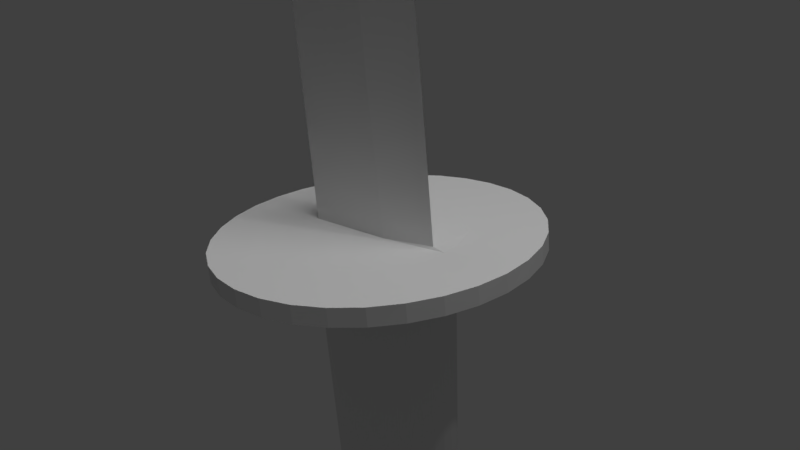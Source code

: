 # Source: Katana.blend  (saved by Blender 2.78.0; exported with 4.5.12 LTS)
import bpy
from mathutils import Matrix  # noqa: F401  (used for matrix-valued properties, if any)

bpy.ops.wm.read_factory_settings(use_empty=True)
scene = bpy.context.scene
scene.name = 'Scene'

# ---- collections
col_collection_1 = bpy.data.collections.new('Collection 1'); scene.collection.children.link(col_collection_1)

# ---- materials (node trees are filled in below, after node groups)
mat_katanadiffuse = bpy.data.materials.new('KatanaDiffuse++')
mat_katanadiffuse.alpha_threshold = 0.0
mat_katanadiffuse.use_transparent_shadow = False
mat_katanadiffuse.roughness = 0.5

# ---- material node trees

# ---- world
world_world = bpy.data.worlds.new('World'); scene.world = world_world
world_world.color = (0.05088, 0.05088, 0.05088)
world_world.use_sun_shadow = False
world_world.sun_shadow_jitter_overblur = 0.0
world_world.cycles.sampling_method = 'MANUAL'

# ---- cameras
cam_camera = bpy.data.cameras.new('Camera')
cam_camera.clip_end = 100.0
cam_camera.lens = 35.0
cam_camera.sensor_width = 32.0
cam_camera.sensor_height = 18.0
cam_camera.ortho_scale = 7.314
cam_camera.dof.focus_distance = 0.0
cam_camera.dof.aperture_fstop = 128.0

# ---- lights
light_hemi = bpy.data.lights.new('Hemi', 'SUN')
light_hemi.transmission_factor = 0.0
light_hemi.angle = 0.1993
light_hemi.energy = 1.0
light_hemi.shadow_buffer_clip_start = 0.5
light_hemi.shadow_soft_size = 0.1
light_hemi.shadow_cascade_max_distance = 1000.0
light_lamp = bpy.data.lights.new('Lamp', 'POINT')
light_lamp.transmission_factor = 0.0
light_lamp.cutoff_distance = 30.0
light_lamp.energy = 100.0
light_lamp.shadow_buffer_clip_start = 1.001
light_lamp.shadow_soft_size = 0.1
light_lamp.shadow_maximum_resolution = 0.006
light_lamp.use_absolute_resolution = True

# ---- meshes
me_cylinder_001 = bpy.data.meshes.new('Cylinder.001')
me_cylinder_001.from_pydata([(0.9656, 0.481, -14.12), (0.9655, 0.481, -12.12), (1.161, 0.4716, -14.12), (1.161, 0.4716, -12.12), (1.348, 0.444, -14.12), (1.348, 0.444, -12.12), (1.521, 0.3991, -14.12), (1.521, 0.3991, -12.12), (1.673, 0.3387, -14.12), (1.673, 0.3387, -12.12), (1.797, 0.2651, -14.12), (1.797, 0.2651, -12.12), (1.889, 0.1811, -14.12), (1.889, 0.1811, -12.12), (1.946, 0.09004, -14.12), (1.946, 0.09004, -12.12), (1.966, -0.004709, -14.12), (1.966, -0.004709, -12.12), (1.946, -0.09946, -14.12), (1.946, -0.09946, -12.12), (1.889, -0.1906, -14.12), (1.889, -0.1906, -12.12), (1.797, -0.2745, -14.12), (1.797, -0.2745, -12.12), (1.673, -0.3481, -14.12), (1.673, -0.3481, -12.12), (1.521, -0.4085, -14.12), (1.521, -0.4085, -12.12), (1.348, -0.4534, -14.12), (1.348, -0.4534, -12.12), (1.161, -0.481, -14.12), (1.161, -0.481, -12.12), (0.9655, -0.4904, -14.12), (0.9655, -0.4904, -12.12), (0.7705, -0.481, -14.12), (0.7705, -0.481, -12.12), (0.5829, -0.4534, -14.12), (0.5829, -0.4534, -12.12), (0.41, -0.4085, -14.12), (0.41, -0.4085, -12.12), (0.2584, -0.3481, -14.12), (0.2584, -0.3481, -12.12), (0.1341, -0.2745, -14.12), (0.1341, -0.2745, -12.12), (0.04167, -0.1906, -14.12), (0.04167, -0.1906, -12.12), (-0.01524, -0.09946, -14.12), (-0.01524, -0.09946, -12.12), (-0.03445, -0.004708, -14.12), (-0.03445, -0.004708, -12.12), (-0.01524, 0.09004, -14.12), (-0.01524, 0.09004, -12.12), (0.04167, 0.1812, -14.12), (0.04167, 0.1812, -12.12), (0.1341, 0.2651, -14.12), (0.1341, 0.2651, -12.12), (0.2584, 0.3387, -14.12), (0.2584, 0.3387, -12.12), (0.41, 0.3991, -14.12), (0.41, 0.3991, -12.12), (0.5829, 0.444, -14.12), (0.5829, 0.444, -12.12), (0.7705, 0.4716, -14.12), (0.7705, 0.4716, -12.12), (0.8557, 0.481, -7.526), (1.051, 0.4716, -7.526), (1.238, 0.444, -7.526), (1.411, 0.3991, -7.526), (1.563, 0.3387, -7.526), (1.687, 0.2651, -7.526), (1.78, 0.1811, -7.526), (1.836, 0.09004, -7.526), (1.856, -0.004709, -7.526), (1.836, -0.09946, -7.526), (1.78, -0.1906, -7.526), (1.687, -0.2745, -7.526), (1.563, -0.3481, -7.526), (1.411, -0.4085, -7.526), (1.238, -0.4534, -7.526), (1.051, -0.481, -7.526), (0.8557, -0.4904, -7.526), (0.6606, -0.481, -7.526), (0.473, -0.4534, -7.526), (0.3001, -0.4085, -7.526), (0.1486, -0.3481, -7.526), (0.02421, -0.2745, -7.526), (-0.0682, -0.1906, -7.526), (-0.1251, -0.09946, -7.526), (-0.1443, -0.004708, -7.526), (-0.1251, 0.09004, -7.526), (-0.0682, 0.1812, -7.526), (0.02421, 0.2651, -7.526), (0.1486, 0.3387, -7.526), (0.3001, 0.3991, -7.526), (0.473, 0.444, -7.526), (0.6606, 0.4716, -7.526), (0.5601, 0.5061, -3.561), (0.7626, 0.4963, -3.528), (0.9573, 0.4672, -3.497), (1.137, 0.42, -3.468), (1.294, 0.3565, -3.442), (1.423, 0.2791, -3.421), (1.519, 0.1908, -3.406), (1.578, 0.09494, -3.396), (1.598, -0.004709, -3.393), (1.578, -0.1044, -3.396), (1.519, -0.2002, -3.406), (1.423, -0.2885, -3.421), (1.294, -0.3659, -3.442), (1.137, -0.4294, -3.468), (0.9573, -0.4766, -3.497), (0.7626, -0.5057, -3.528), (0.5601, -0.5155, -3.561), (0.3575, -0.5057, -3.594), (0.1628, -0.4766, -3.626), (-0.01672, -0.4294, -3.655), (-0.174, -0.3659, -3.68), (-0.3032, -0.2885, -3.701), (-0.3991, -0.2002, -3.717), (-0.4582, -0.1044, -3.726), (-0.4781, -0.004708, -3.73), (-0.4582, 0.09494, -3.726), (-0.3991, 0.1908, -3.717), (-0.3032, 0.2791, -3.701), (-0.174, 0.3565, -3.68), (-0.01672, 0.42, -3.655), (0.1628, 0.4672, -3.626), (0.3575, 0.4963, -3.594), (0.2459, 0.562, 0.1205), (0.4718, 0.5512, 0.1489), (0.689, 0.5189, 0.1762), (0.8891, 0.4665, 0.2013), (1.065, 0.396, 0.2234), (1.209, 0.3102, 0.2415), (1.316, 0.2122, 0.255), (1.381, 0.1059, 0.2632), (1.404, -0.004709, 0.266), (1.381, -0.1153, 0.2632), (1.316, -0.2216, 0.255), (1.209, -0.3196, 0.2415), (1.065, -0.4055, 0.2234), (0.8891, -0.4759, 0.2013), (0.689, -0.5283, 0.1762), (0.4718, -0.5606, 0.1489), (0.2459, -0.5715, 0.1205), (0.02001, -0.5606, 0.09206), (-0.1972, -0.5283, 0.06475), (-0.3974, -0.4759, 0.03958), (-0.5728, -0.4055, 0.01752), (-0.7168, -0.3196, -0.0005802), (-0.8238, -0.2216, -0.01403), (-0.8897, -0.1153, -0.02232), (-0.9119, -0.004708, -0.02511), (-0.8897, 0.1059, -0.02232), (-0.8238, 0.2122, -0.01403), (-0.7168, 0.3102, -0.0005802), (-0.5728, 0.396, 0.01752), (-0.3974, 0.4665, 0.03958), (-0.1972, 0.5189, 0.06475), (0.02001, 0.5512, 0.09206), (0.9655, -0.004703, -14.12), (0.2585, -0.004707, -14.12), (1.521, -0.004706, -14.12), (0.134, -0.004708, -14.12), (0.5827, -0.004705, -14.12), (1.946, -0.004709, -14.12), (1.797, -0.004708, -14.12), (0.04423, 0.1835, -14.12), (-0.01522, -0.004708, -14.12), (0.04288, -0.004708, -14.12), (1.348, -0.004705, -14.12), (0.7704, -0.004704, -14.12), (0.4099, -0.004706, -14.12), (1.161, -0.004704, -14.12), (1.889, -0.004708, -14.12), (1.673, -0.004707, -14.12), (-0.7752, -0.195, 0.2921), (-0.7803, 0.2102, 0.291), (0.4407, -0.1506, 0.4422), (0.4391, 0.1651, 0.4415), (-0.7778, 0.0057, 0.2915), (1.138, -0.000751, 0.5404), (0.2459, 0.562, 0.1205), (0.4718, 0.5512, 0.1489), (0.689, 0.5189, 0.1762), (0.8891, 0.4665, 0.2013), (1.065, 0.396, 0.2234), (1.209, 0.3102, 0.2415), (1.316, 0.2122, 0.255), (1.381, 0.1059, 0.2632), (1.404, -0.004709, 0.266), (1.381, -0.1153, 0.2632), (1.316, -0.2216, 0.255), (1.209, -0.3196, 0.2415), (1.065, -0.4055, 0.2234), (0.8891, -0.4759, 0.2013), (0.689, -0.5283, 0.1762), (0.4718, -0.5606, 0.1489), (0.2459, -0.5715, 0.1205), (0.02001, -0.5606, 0.09206), (-0.1972, -0.5283, 0.06475), (-0.3974, -0.4759, 0.03958), (-0.5728, -0.4055, 0.01752), (-0.7168, -0.3196, -0.0005802), (-0.8238, -0.2216, -0.01403), (-0.8897, -0.1153, -0.02232), (-0.9119, -0.004708, -0.02511), (-0.8897, 0.1059, -0.02232), (-0.8238, 0.2122, -0.01403), (-0.7168, 0.3102, -0.0005802), (-0.5728, 0.396, 0.01752), (-0.3974, 0.4665, 0.03958), (-0.1972, 0.5189, 0.06475), (0.02001, 0.5512, 0.09206), (1.257, 0.4469, 0.2946), (1.006, 0.8255, 0.2655), (0.1865, -1.167, 0.1707), (-0.7774, -0.648, 0.05919), (-0.6332, 0.8255, 0.07587), (-0.03966, 1.145, 0.1445), (0.1865, 2.11, 0.1707), (0.5954, 2.07, 0.218), (0.9885, 1.95, 0.2635), (1.351, 1.755, 0.3054), (1.668, 1.492, 0.3422), (1.929, 1.172, 0.3723), (2.123, 0.8077, 0.3947), (2.242, 0.4119, 0.4085), (2.282, 0.0003121, 0.4132), (2.242, -0.4113, 0.4085), (2.123, -0.8071, 0.3947), (1.929, -1.172, 0.3723), (1.668, -1.492, 0.3422), (1.351, -1.754, 0.3054), (0.9885, -1.949, 0.2635), (0.5954, -2.069, 0.218), (0.1865, -2.11, 0.1707), (-0.2224, -2.069, 0.1234), (-0.6156, -1.949, 0.07791), (-0.9779, -1.754, 0.03599), (-1.296, -1.492, -0.0007553), (-1.556, -1.172, -0.03091), (-1.75, -0.8071, -0.05332), (-1.869, -0.4113, -0.06712), (-1.909, 0.000314, -0.07178), (-1.869, 0.4119, -0.06712), (-1.75, 0.8077, -0.05332), (-1.556, 1.172, -0.03091), (-1.296, 1.492, -0.0007553), (-0.9779, 1.755, 0.03599), (-0.6156, 1.95, 0.07792), (-0.2224, 2.07, 0.1234), (0.1598, 2.11, 0.4017), (0.5686, 2.07, 0.449), (0.9618, 1.95, 0.4944), (1.324, 1.755, 0.5364), (1.642, 1.492, 0.5731), (1.902, 1.172, 0.6033), (2.096, 0.8077, 0.6257), (2.215, 0.4119, 0.6395), (2.256, 0.0003121, 0.6441), (2.215, -0.4113, 0.6395), (2.096, -0.8071, 0.6257), (1.902, -1.172, 0.6033), (1.642, -1.492, 0.5731), (1.324, -1.754, 0.5364), (0.9618, -1.949, 0.4944), (0.5686, -2.069, 0.449), (0.1598, -2.11, 0.4017), (-0.2491, -2.069, 0.3543), (-0.6423, -1.949, 0.3089), (-1.005, -1.754, 0.2669), (-1.322, -1.492, 0.2302), (-1.583, -1.172, 0.2), (-1.777, -0.8071, 0.1776), (-1.896, -0.4113, 0.1638), (-1.936, 0.000314, 0.1592), (-1.896, 0.4119, 0.1638), (-1.777, 0.8077, 0.1776), (-1.583, 1.172, 0.2), (-1.322, 1.492, 0.2302), (-1.005, 1.755, 0.2669), (-0.6423, 1.95, 0.3089), (-0.2491, 2.07, 0.3543), (-0.2571, -1.078, 0.1194), (-0.7774, 0.6486, 0.05919), (-0.2571, 1.078, 0.1194), (0.4126, 1.145, 0.1969), (1.15, -0.648, 0.2822), (0.6301, -1.078, 0.222), (0.4126, -1.144, 0.1969), (0.7964, 0.9706, 0.468), (1.223, 0.4469, 0.5174), (1.289, -0.2273, 0.525), (-0.2913, -1.078, 0.3421), (-1.007, 0.0003133, 0.2593), (0.5959, 1.078, 0.4448), (0.972, 0.8255, 0.4883), (1.116, 0.6486, 0.505), (1.116, -0.648, 0.505), (0.7964, -0.97, 0.468), (0.5959, -1.078, 0.4448), (0.1523, -1.167, 0.3935), (-0.8115, -0.648, 0.2819), (-0.9846, 0.228, 0.2619), (-0.07382, 1.145, 0.3673), (1.289, 0.228, 0.525), (-0.6674, -0.8248, 0.2986), (-0.8115, 0.6486, 0.2819), (1.312, 0.0003122, 0.5276), (0.3785, -1.144, 0.4196), (-0.9186, -0.4463, 0.2696), (-0.9186, 0.4469, 0.2696), (-0.6674, 0.8255, 0.2986), (-0.6332, -0.8248, 0.07587), (-0.4575, -0.97, 0.0962), (1.15, 0.6486, 0.2822), (-0.8845, -0.4463, 0.0468), (-0.9505, -0.2273, 0.03917), (-0.9727, 0.0003133, 0.03659), (0.1865, 1.167, 0.1707), (-0.03967, -1.144, 0.1445), (-0.4575, 0.9706, 0.0962), (0.8305, -0.97, 0.2452), (-0.8845, 0.4469, 0.0468), (-0.9505, 0.228, 0.03917), (-0.07382, -1.144, 0.3673), (-0.4917, -0.97, 0.319), (-0.2913, 1.078, 0.3421), (-0.4917, 0.9706, 0.319), (0.3785, 1.145, 0.4196), (1.223, -0.4463, 0.5174), (0.972, -0.8248, 0.4883), (-0.9846, -0.2273, 0.2619), (0.1523, 1.167, 0.3935), (1.323, 0.228, 0.3023), (1.323, -0.2273, 0.3023), (0.8305, 0.9706, 0.2452), (0.6301, 1.078, 0.222), (1.257, -0.4463, 0.2946), (1.006, -0.8248, 0.2655), (1.346, 0.0003122, 0.3048), (-0.7803, 0.2102, 0.291), (-0.7752, -0.195, 0.2921), (-0.7803, 0.2102, 0.291), (0.4407, -0.1506, 0.4422), (0.4391, 0.1651, 0.4415), (-0.7778, 0.0057, 0.2915), (1.138, -0.000751, 0.5404), (-0.7752, -0.195, 0.2921), (-0.9656, -0.2006, 2.042), (-0.7803, 0.2102, 0.291), (-0.9657, 0.2077, 2.042), (0.4407, -0.1506, 0.4422), (0.1975, -0.1523, 2.18), (0.4391, 0.1651, 0.4415), (0.1972, 0.1645, 2.18), (-1.635, -0.2015, 7.95), (-1.634, 0.2072, 7.95), (-0.5053, 0.1635, 8.092), (-0.5057, -0.1534, 8.092), (-2.261, -0.2014, 12.53), (-2.262, 0.2089, 12.53), (-1.144, 0.1651, 12.67), (-1.144, -0.1524, 12.67), (-3.028, -0.186, 17.47), (-3.026, 0.2045, 17.47), (-1.975, 0.162, 17.61), (-1.976, -0.1412, 17.61), (-3.676, -0.1936, 21.15), (-3.675, 0.216, 21.15), (-2.672, 0.1706, 21.31), (-2.672, -0.1467, 21.31), (-5.451, -0.1867, 30.25), (-5.452, 0.2229, 30.25), (-4.581, 0.1764, 30.39), (-4.58, -0.1409, 30.39), (-7.085, -0.1875, 36.76), (-7.084, 0.2221, 36.76), (-6.186, 0.1768, 36.89), (-6.185, -0.1405, 36.89), (-7.873, -0.1879, 39.71), (-7.876, 0.2217, 39.71), (-7.016, 0.1747, 39.84), (-7.015, -0.1425, 39.84), (-3.598, -0.1344, 26.0), (-4.58, -0.1772, 25.84), (-4.58, 0.2325, 25.84), (-3.599, 0.1829, 26.0), (-8.482, 0.005716, 42.3), (-7.454, 0.008323, 41.58), (-0.7778, 0.0057, 0.2915), (-0.9656, -0.0004337, 2.042), (1.138, -0.000751, 0.5404), (0.9291, 0.000644, 2.275), (-1.634, -0.001504, 7.95), (0.1734, -0.002313, 8.188), (-2.262, -0.0001306, 12.53), (-0.5248, 0.001141, 12.76), (-3.027, 0.008187, 17.47), (-1.408, 0.008581, 17.7), (-3.676, 0.01107, 21.15), (-2.073, 0.01166, 21.42), (-5.451, 0.02141, 30.25), (-3.983, 0.02378, 30.5), (-7.084, 0.0202, 36.76), (-5.595, 0.02639, 36.99), (-7.875, 0.01965, 39.71), (-6.41, 0.01936, 39.94), (-4.58, 0.03581, 25.84), (-2.972, 0.03501, 26.11), (-6.707, 0.01386, 40.86)], [(347, 343), (346, 344), (348, 346), (343, 345), (344, 347), (345, 348)], [(0, 1, 3, 2), (2, 3, 5, 4), (4, 5, 7, 6), (6, 7, 9, 8), (8, 9, 11, 10), (10, 11, 13, 12), (12, 13, 15, 14), (14, 15, 17, 16), (16, 17, 19, 18), (18, 19, 21, 20), (20, 21, 23, 22), (22, 23, 25, 24), (24, 25, 27, 26), (26, 27, 29, 28), (28, 29, 31, 30), (30, 31, 33, 32), (32, 33, 35, 34), (34, 35, 37, 36), (36, 37, 39, 38), (38, 39, 41, 40), (40, 41, 43, 42), (42, 43, 45, 44), (44, 45, 47, 46), (46, 47, 49, 48), (48, 49, 51, 50), (50, 51, 53, 52), (52, 53, 55, 54, 167), (54, 55, 57, 56), (56, 57, 59, 58), (58, 59, 61, 60), (7, 5, 66, 67), (60, 61, 63, 62), (62, 63, 1, 0), (0, 160, 171, 62), (84, 83, 115, 116), (25, 23, 75, 76), (43, 41, 84, 85), (61, 59, 93, 94), (17, 15, 71, 72), (35, 33, 80, 81), (53, 51, 89, 90), (9, 7, 67, 68), (27, 25, 76, 77), (45, 43, 85, 86), (63, 61, 94, 95), (19, 17, 72, 73), (37, 35, 81, 82), (55, 53, 90, 91), (11, 9, 68, 69), (29, 27, 77, 78), (47, 45, 86, 87), (3, 1, 64, 65), (1, 63, 95, 64), (21, 19, 73, 74), (39, 37, 82, 83), (57, 55, 91, 92), (13, 11, 69, 70), (31, 29, 78, 79), (49, 47, 87, 88), (5, 3, 65, 66), (23, 21, 74, 75), (41, 39, 83, 84), (59, 57, 92, 93), (15, 13, 70, 71), (33, 31, 79, 80), (51, 49, 88, 89), (119, 118, 150, 151), (71, 70, 102, 103), (85, 84, 116, 117), (72, 71, 103, 104), (86, 85, 117, 118), (73, 72, 104, 105), (87, 86, 118, 119), (74, 73, 105, 106), (88, 87, 119, 120), (75, 74, 106, 107), (89, 88, 120, 121), (76, 75, 107, 108), (90, 89, 121, 122), (77, 76, 108, 109), (91, 90, 122, 123), (78, 77, 109, 110), (65, 64, 96, 97), (92, 91, 123, 124), (79, 78, 110, 111), (66, 65, 97, 98), (93, 92, 124, 125), (80, 79, 111, 112), (67, 66, 98, 99), (94, 93, 125, 126), (81, 80, 112, 113), (68, 67, 99, 100), (95, 94, 126, 127), (82, 81, 113, 114), (69, 68, 100, 101), (64, 95, 127, 96), (83, 82, 114, 115), (70, 69, 101, 102), (106, 105, 137, 138), (120, 119, 151, 152), (107, 106, 138, 139), (121, 120, 152, 153), (108, 107, 139, 140), (122, 121, 153, 154), (109, 108, 140, 141), (123, 122, 154, 155), (110, 109, 141, 142), (97, 96, 128, 129), (124, 123, 155, 156), (111, 110, 142, 143), (98, 97, 129, 130), (125, 124, 156, 157), (112, 111, 143, 144), (99, 98, 130, 131), (126, 125, 157, 158), (113, 112, 144, 145), (100, 99, 131, 132), (127, 126, 158, 159), (114, 113, 145, 146), (101, 100, 132, 133), (96, 127, 159, 128), (115, 114, 146, 147), (102, 101, 133, 134), (116, 115, 147, 148), (103, 102, 134, 135), (117, 116, 148, 149), (104, 103, 135, 136), (118, 117, 149, 150), (105, 104, 136, 137), (48, 168, 46), (32, 160, 173, 30), (16, 165, 14), (40, 161, 172, 38), (26, 162, 175, 24), (56, 161, 163, 54), (6, 162, 170, 4), (46, 168, 169, 44), (42, 163, 161, 40), (50, 168, 48), (44, 169, 163, 42), (167, 169, 168, 50, 52), (38, 172, 164, 36), (54, 163, 169, 167), (60, 164, 172, 58), (58, 172, 161, 56), (34, 171, 160, 32), (36, 164, 171, 34), (2, 173, 160, 0), (62, 171, 164, 60), (4, 170, 173, 2), (30, 173, 170, 28), (24, 175, 166, 22), (28, 170, 162, 26), (22, 166, 174, 20), (8, 175, 162, 6), (20, 174, 165, 18), (10, 166, 175, 8), (14, 165, 174, 12), (12, 174, 166, 10), (18, 165, 16), (180, 176, 178, 181), (177, 180, 181, 179), (208, 207, 325, 324), (195, 194, 340, 323), (209, 208, 324, 285), (196, 195, 323, 289), (183, 182, 320, 287), (210, 209, 285, 218), (197, 196, 289, 290), (184, 183, 287, 338), (211, 210, 218, 322), (198, 197, 290, 216), (185, 184, 338, 337), (212, 211, 322, 286), (199, 198, 216, 321), (186, 185, 337, 215), (213, 212, 286, 219), (200, 199, 321, 284), (187, 186, 215, 316), (182, 213, 219, 320), (201, 200, 284, 315), (188, 187, 316, 214), (202, 201, 315, 314), (189, 188, 214, 335), (203, 202, 314, 217), (190, 189, 335, 341), (204, 203, 217, 317), (191, 190, 341, 336), (205, 204, 317, 318), (192, 191, 336, 339), (206, 205, 318, 319), (193, 192, 339, 288), (207, 206, 319, 325), (194, 193, 288, 340), (320, 219, 251, 220), (242, 241, 273, 274), (315, 284, 238, 239), (214, 316, 225, 226), (314, 315, 239, 240), (335, 214, 226, 227), (217, 314, 240, 241), (341, 335, 227, 228), (317, 217, 241, 242), (336, 341, 228, 229), (318, 317, 242, 243), (339, 336, 229, 230), (319, 318, 243, 244), (288, 339, 230, 231), (325, 319, 244, 245), (340, 288, 231, 232), (324, 325, 245, 246), (323, 340, 232, 233), (285, 324, 246, 247), (289, 323, 233, 234), (287, 320, 220, 221), (218, 285, 247, 248), (290, 289, 234, 235), (338, 287, 221, 222), (322, 218, 248, 249), (216, 290, 235, 236), (337, 338, 222, 223), (286, 322, 249, 250), (321, 216, 236, 237), (215, 337, 223, 224), (219, 286, 250, 251), (284, 321, 237, 238), (316, 215, 224, 225), (279, 308, 313, 280), (229, 228, 260, 261), (243, 242, 274, 275), (230, 229, 261, 262), (244, 243, 275, 276), (231, 230, 262, 263), (245, 244, 276, 277), (232, 231, 263, 264), (246, 245, 277, 278), (233, 232, 264, 265), (247, 246, 278, 279), (234, 233, 265, 266), (221, 220, 252, 253), (248, 247, 279, 280), (235, 234, 266, 267), (222, 221, 253, 254), (249, 248, 280, 281), (236, 235, 267, 268), (223, 222, 254, 255), (250, 249, 281, 282), (237, 236, 268, 269), (224, 223, 255, 256), (251, 250, 282, 283), (238, 237, 269, 270), (225, 224, 256, 257), (220, 251, 283, 252), (239, 238, 270, 271), (226, 225, 257, 258), (240, 239, 271, 272), (227, 226, 258, 259), (241, 240, 272, 273), (228, 227, 259, 260), (274, 311, 333, 275), (273, 303, 311, 274), (272, 307, 303, 273), (265, 300, 301, 266), (267, 310, 302, 268), (252, 334, 330, 253), (330, 296, 254, 253), (296, 291, 255, 254), (291, 297, 256, 255), (297, 298, 257, 256), (298, 292, 258, 257), (292, 306, 259, 258), (306, 309, 260, 259), (309, 293, 261, 260), (293, 331, 262, 261), (331, 299, 263, 262), (299, 332, 264, 263), (332, 300, 265, 264), (334, 252, 283, 305), (305, 283, 282, 328), (328, 282, 281, 329), (329, 281, 280, 313), (275, 333, 295, 276), (295, 304, 277, 276), (304, 312, 278, 277), (312, 308, 279, 278), (268, 302, 326, 269), (326, 294, 270, 269), (294, 327, 271, 270), (327, 307, 272, 271), (266, 301, 310, 267), (316, 298, 292, 214), (215, 297, 298, 316), (335, 306, 309, 341), (339, 331, 299, 288), (341, 309, 293, 336), (288, 299, 332, 340), (336, 293, 331, 339), (340, 332, 300, 323), (216, 302, 326, 321), (323, 300, 301, 289), (314, 307, 303, 217), (289, 301, 310, 290), (318, 333, 295, 319), (290, 310, 302, 216), (319, 295, 304, 325), (217, 303, 311, 317), (214, 292, 306, 335), (324, 312, 308, 285), (317, 311, 333, 318), (321, 326, 294, 284), (285, 308, 313, 218), (325, 304, 312, 324), (284, 294, 327, 315), (218, 313, 329, 322), (320, 334, 330, 287), (315, 327, 307, 314), (286, 328, 305, 219), (338, 296, 291, 337), (322, 329, 328, 286), (219, 305, 334, 320), (337, 291, 297, 215), (287, 330, 296, 338), (304, 295, 333, 176, 180, 177), (333, 311, 303, 307, 327, 294, 326, 302, 310, 178, 176), (330, 334, 305, 328, 329, 313, 308, 312, 304, 177, 179), (309, 306, 292, 298, 297, 291, 296, 330, 179, 181), (310, 301, 300, 332, 299, 331, 293, 309, 181, 178), (391, 392, 352, 351), (351, 352, 356, 355), (393, 394, 354, 353), (353, 354, 350, 349), (392, 350, 357, 395), (357, 360, 364, 361), (350, 354, 360, 357), (356, 352, 358, 359), (394, 356, 359, 396), (398, 363, 367, 400), (359, 358, 362, 363), (396, 359, 363, 398), (395, 357, 361, 397), (399, 365, 369, 401), (397, 361, 365, 399), (361, 364, 368, 365), (363, 362, 366, 367), (386, 385, 376, 373), (365, 368, 372, 369), (367, 366, 370, 371), (400, 367, 371, 402), (404, 375, 379, 406), (388, 387, 374, 375), (410, 388, 375, 404), (409, 386, 373, 403), (377, 380, 384, 381), (403, 373, 377, 405), (373, 376, 380, 377), (375, 374, 378, 379), (383, 382, 389, 390), (379, 378, 382, 383), (406, 379, 383, 408), (405, 377, 381, 407), (401, 369, 386, 409), (402, 371, 388, 410), (371, 370, 387, 388), (369, 372, 385, 386), (408, 383, 390, 411), (407, 381, 389), (381, 384, 390, 389), (382, 407, 389), (384, 408, 411, 390), (372, 402, 410, 385), (370, 401, 409, 387), (378, 405, 407, 382), (380, 406, 408, 384), (374, 403, 405, 378), (387, 409, 403, 374), (385, 410, 404, 376), (376, 404, 406, 380), (368, 400, 402, 372), (362, 397, 399, 366), (366, 399, 401, 370), (358, 395, 397, 362), (360, 396, 398, 364), (364, 398, 400, 368), (354, 394, 396, 360), (352, 392, 395, 358), (355, 356, 394, 393), (349, 350, 392, 391)])
_uv = me_cylinder_001.uv_layers.new(name='UVMap')
_uv.uv.foreach_set('vector', [0.356, 0.2006, 0.3661, 0.1827, 0.3679, 0.1837, 0.3578, 0.2016, 0.3578, 0.2016, 0.3679, 0.1837, 0.3696, 0.1847, 0.3594, 0.2025, 0.3594, 0.2025, 0.3696, 0.1847, 0.3711, 0.1856, 0.361, 0.2034, 0.361, 0.2034, 0.3711, 0.1856, 0.3726, 0.1865, 0.3625, 0.2042, 0.3625, 0.2042, 0.3726, 0.1865, 0.3739, 0.1872, 0.3638, 0.205, 0.3638, 0.205, 0.3739, 0.1872, 0.375, 0.1879, 0.3649, 0.2056, 0.3649, 0.2056, 0.375, 0.1879, 0.3759, 0.1884, 0.3658, 0.2061, 0.3658, 0.2061, 0.3759, 0.1884, 0.3768, 0.1889, 0.3667, 0.2066, 0.3239, 0.1828, 0.3337, 0.1648, 0.3345, 0.1653, 0.3247, 0.1832, 0.3247, 0.1832, 0.3345, 0.1653, 0.3355, 0.1658, 0.3257, 0.1838, 0.3257, 0.1838, 0.3355, 0.1658, 0.3366, 0.1664, 0.3268, 0.1844, 0.3268, 0.1844, 0.3366, 0.1664, 0.3379, 0.1671, 0.3281, 0.1851, 0.3281, 0.1851, 0.3379, 0.1671, 0.3394, 0.1679, 0.3296, 0.1859, 0.3296, 0.1859, 0.3394, 0.1679, 0.341, 0.1688, 0.3312, 0.1867, 0.3312, 0.1867, 0.341, 0.1688, 0.3427, 0.1697, 0.3329, 0.1877, 0.3329, 0.1877, 0.3427, 0.1697, 0.3445, 0.1707, 0.3346, 0.1886, 0.3346, 0.1886, 0.3445, 0.1707, 0.3463, 0.1716, 0.3364, 0.1896, 0.3364, 0.1896, 0.3463, 0.1716, 0.348, 0.1725, 0.3381, 0.1905, 0.3381, 0.1905, 0.348, 0.1725, 0.3496, 0.1734, 0.3397, 0.1914, 0.3397, 0.1914, 0.3496, 0.1734, 0.3511, 0.1742, 0.3411, 0.1922, 0.3411, 0.1922, 0.3511, 0.1742, 0.3524, 0.1749, 0.3424, 0.1929, 0.3424, 0.1929, 0.3524, 0.1749, 0.3535, 0.1755, 0.3435, 0.1935, 0.3435, 0.1935, 0.3535, 0.1755, 0.3545, 0.1761, 0.3445, 0.1941, 0.3445, 0.1941, 0.3545, 0.1761, 0.3554, 0.1766, 0.3453, 0.1946, 0.3453, 0.1946, 0.3554, 0.1766, 0.3563, 0.1771, 0.3462, 0.195, 0.3462, 0.195, 0.3563, 0.1771, 0.3572, 0.1776, 0.3472, 0.1956, 0.3472, 0.1956, 0.3572, 0.1776, 0.3583, 0.1782, 0.3483, 0.1962, 0.3477, 0.1959, 0.3483, 0.1962, 0.3583, 0.1782, 0.3596, 0.179, 0.3496, 0.1969, 0.3496, 0.1969, 0.3596, 0.179, 0.3611, 0.1798, 0.351, 0.1977, 0.351, 0.1977, 0.3611, 0.1798, 0.3627, 0.1808, 0.3526, 0.1986, 0.3711, 0.1856, 0.3696, 0.1847, 0.3927, 0.1435, 0.3943, 0.1445, 0.3526, 0.1986, 0.3627, 0.1808, 0.3644, 0.1817, 0.3543, 0.1996, 0.3543, 0.1996, 0.3644, 0.1817, 0.3661, 0.1827, 0.356, 0.2006, 0.4291, 0.3104, 0.3619, 0.3316, 0.3534, 0.3046, 0.4193, 0.2838, 0.3743, 0.1325, 0.3728, 0.1317, 0.3923, 0.09615, 0.3938, 0.09711, 0.3379, 0.1671, 0.3366, 0.1664, 0.3594, 0.1252, 0.3607, 0.1259, 0.3524, 0.1749, 0.3511, 0.1742, 0.3743, 0.1325, 0.3757, 0.1331, 0.3627, 0.1808, 0.3611, 0.1798, 0.3844, 0.1382, 0.386, 0.1392, 0.3768, 0.1889, 0.3759, 0.1884, 0.399, 0.1474, 0.3999, 0.1479, 0.3463, 0.1716, 0.3445, 0.1707, 0.3675, 0.1291, 0.3693, 0.13, 0.3572, 0.1776, 0.3563, 0.1771, 0.3796, 0.1352, 0.3806, 0.1358, 0.3726, 0.1865, 0.3711, 0.1856, 0.3943, 0.1445, 0.3957, 0.1454, 0.3394, 0.1679, 0.3379, 0.1671, 0.3607, 0.1259, 0.3622, 0.1266, 0.3535, 0.1755, 0.3524, 0.1749, 0.3757, 0.1331, 0.3768, 0.1337, 0.3644, 0.1817, 0.3627, 0.1808, 0.386, 0.1392, 0.3877, 0.1403, 0.3345, 0.1653, 0.3337, 0.1648, 0.3564, 0.1237, 0.3573, 0.1241, 0.348, 0.1725, 0.3463, 0.1716, 0.3693, 0.13, 0.3711, 0.1309, 0.3583, 0.1782, 0.3572, 0.1776, 0.3806, 0.1358, 0.3817, 0.1365, 0.3739, 0.1872, 0.3726, 0.1865, 0.3957, 0.1454, 0.397, 0.1462, 0.341, 0.1688, 0.3394, 0.1679, 0.3622, 0.1266, 0.3639, 0.1274, 0.3545, 0.1761, 0.3535, 0.1755, 0.3768, 0.1337, 0.3778, 0.1342, 0.3679, 0.1837, 0.3661, 0.1827, 0.3894, 0.1414, 0.3911, 0.1424, 0.3661, 0.1827, 0.3644, 0.1817, 0.3877, 0.1403, 0.3894, 0.1414, 0.3355, 0.1658, 0.3345, 0.1653, 0.3573, 0.1241, 0.3583, 0.1246, 0.3496, 0.1734, 0.348, 0.1725, 0.3711, 0.1309, 0.3728, 0.1317, 0.3596, 0.179, 0.3583, 0.1782, 0.3817, 0.1365, 0.383, 0.1373, 0.375, 0.1879, 0.3739, 0.1872, 0.397, 0.1462, 0.3981, 0.1469, 0.3427, 0.1697, 0.341, 0.1688, 0.3639, 0.1274, 0.3657, 0.1283, 0.3554, 0.1766, 0.3545, 0.1761, 0.3778, 0.1342, 0.3787, 0.1347, 0.3696, 0.1847, 0.3679, 0.1837, 0.3911, 0.1424, 0.3927, 0.1435, 0.3366, 0.1664, 0.3355, 0.1658, 0.3583, 0.1246, 0.3594, 0.1252, 0.3511, 0.1742, 0.3496, 0.1734, 0.3728, 0.1317, 0.3743, 0.1325, 0.3611, 0.1798, 0.3596, 0.179, 0.383, 0.1373, 0.3844, 0.1382, 0.3759, 0.1884, 0.375, 0.1879, 0.3981, 0.1469, 0.399, 0.1474, 0.3445, 0.1707, 0.3427, 0.1697, 0.3657, 0.1283, 0.3675, 0.1291, 0.3563, 0.1771, 0.3554, 0.1766, 0.3787, 0.1347, 0.3796, 0.1352, 0.3973, 0.09927, 0.3963, 0.09866, 0.4149, 0.06495, 0.416, 0.06559, 0.399, 0.1474, 0.3981, 0.1469, 0.4196, 0.1104, 0.4207, 0.111, 0.3757, 0.1331, 0.3743, 0.1325, 0.3938, 0.09711, 0.3951, 0.09795, 0.3999, 0.1479, 0.399, 0.1474, 0.4207, 0.111, 0.4215, 0.1115, 0.3768, 0.1337, 0.3757, 0.1331, 0.3951, 0.09795, 0.3963, 0.09866, 0.3573, 0.1241, 0.3564, 0.1237, 0.376, 0.08609, 0.3769, 0.08657, 0.3778, 0.1342, 0.3768, 0.1337, 0.3963, 0.09866, 0.3973, 0.09927, 0.3583, 0.1246, 0.3573, 0.1241, 0.3769, 0.08657, 0.378, 0.08714, 0.3787, 0.1347, 0.3778, 0.1342, 0.3973, 0.09927, 0.3982, 0.09979, 0.3594, 0.1252, 0.3583, 0.1246, 0.378, 0.08714, 0.3791, 0.08783, 0.3796, 0.1352, 0.3787, 0.1347, 0.3982, 0.09979, 0.3992, 0.1003, 0.3607, 0.1259, 0.3594, 0.1252, 0.3791, 0.08783, 0.3804, 0.08865, 0.3806, 0.1358, 0.3796, 0.1352, 0.3992, 0.1003, 0.4002, 0.1008, 0.3622, 0.1266, 0.3607, 0.1259, 0.3804, 0.08865, 0.3819, 0.08958, 0.3817, 0.1365, 0.3806, 0.1358, 0.4002, 0.1008, 0.4014, 0.1015, 0.3639, 0.1274, 0.3622, 0.1266, 0.3819, 0.08958, 0.3836, 0.09061, 0.3911, 0.1424, 0.3894, 0.1414, 0.41, 0.1056, 0.4119, 0.1065, 0.383, 0.1373, 0.3817, 0.1365, 0.4014, 0.1015, 0.4028, 0.1021, 0.3657, 0.1283, 0.3639, 0.1274, 0.3836, 0.09061, 0.3853, 0.09172, 0.3927, 0.1435, 0.3911, 0.1424, 0.4119, 0.1065, 0.4137, 0.1074, 0.3844, 0.1382, 0.383, 0.1373, 0.4028, 0.1021, 0.4044, 0.1029, 0.3675, 0.1291, 0.3657, 0.1283, 0.3853, 0.09172, 0.3871, 0.09285, 0.3943, 0.1445, 0.3927, 0.1435, 0.4137, 0.1074, 0.4155, 0.1083, 0.386, 0.1392, 0.3844, 0.1382, 0.4044, 0.1029, 0.4062, 0.1038, 0.3693, 0.13, 0.3675, 0.1291, 0.3871, 0.09285, 0.3889, 0.094, 0.3957, 0.1454, 0.3943, 0.1445, 0.4155, 0.1083, 0.417, 0.1091, 0.3877, 0.1403, 0.386, 0.1392, 0.4062, 0.1038, 0.408, 0.1047, 0.3711, 0.1309, 0.3693, 0.13, 0.3889, 0.094, 0.3906, 0.09511, 0.397, 0.1462, 0.3957, 0.1454, 0.417, 0.1091, 0.4184, 0.1098, 0.3894, 0.1414, 0.3877, 0.1403, 0.408, 0.1047, 0.41, 0.1056, 0.3728, 0.1317, 0.3711, 0.1309, 0.3906, 0.09511, 0.3923, 0.09615, 0.3981, 0.1469, 0.397, 0.1462, 0.4184, 0.1098, 0.4196, 0.1104, 0.378, 0.08714, 0.3769, 0.08657, 0.393, 0.0527, 0.3942, 0.05329, 0.3982, 0.09979, 0.3973, 0.09927, 0.416, 0.06559, 0.417, 0.06615, 0.3791, 0.08783, 0.378, 0.08714, 0.3942, 0.05329, 0.3955, 0.054, 0.3992, 0.1003, 0.3982, 0.09979, 0.417, 0.06615, 0.418, 0.06671, 0.3804, 0.08865, 0.3791, 0.08783, 0.3955, 0.054, 0.397, 0.05483, 0.4002, 0.1008, 0.3992, 0.1003, 0.418, 0.06671, 0.4191, 0.06733, 0.3819, 0.08958, 0.3804, 0.08865, 0.397, 0.05483, 0.3987, 0.05578, 0.4014, 0.1015, 0.4002, 0.1008, 0.4191, 0.06733, 0.4204, 0.06805, 0.3836, 0.09061, 0.3819, 0.08958, 0.3987, 0.05578, 0.4005, 0.05682, 0.4119, 0.1065, 0.41, 0.1056, 0.4296, 0.07304, 0.4316, 0.07416, 0.4028, 0.1021, 0.4014, 0.1015, 0.4204, 0.06805, 0.422, 0.06888, 0.3853, 0.09172, 0.3836, 0.09061, 0.4005, 0.05682, 0.4025, 0.05793, 0.4137, 0.1074, 0.4119, 0.1065, 0.4316, 0.07416, 0.4336, 0.07525, 0.4044, 0.1029, 0.4028, 0.1021, 0.422, 0.06888, 0.4237, 0.06982, 0.3871, 0.09285, 0.3853, 0.09172, 0.4025, 0.05793, 0.4045, 0.05908, 0.4155, 0.1083, 0.4137, 0.1074, 0.4336, 0.07525, 0.4354, 0.07628, 0.4062, 0.1038, 0.4044, 0.1029, 0.4237, 0.06982, 0.4255, 0.07084, 0.3889, 0.094, 0.3871, 0.09285, 0.4045, 0.05908, 0.4066, 0.06023, 0.417, 0.1091, 0.4155, 0.1083, 0.4354, 0.07628, 0.4371, 0.07723, 0.408, 0.1047, 0.4062, 0.1038, 0.4255, 0.07084, 0.4275, 0.07193, 0.3906, 0.09511, 0.3889, 0.094, 0.4066, 0.06023, 0.4085, 0.06135, 0.4184, 0.1098, 0.417, 0.1091, 0.4371, 0.07723, 0.4386, 0.07808, 0.41, 0.1056, 0.408, 0.1047, 0.4275, 0.07193, 0.4296, 0.07304, 0.3923, 0.09615, 0.3906, 0.09511, 0.4085, 0.06135, 0.4104, 0.0624, 0.4196, 0.1104, 0.4184, 0.1098, 0.4386, 0.07808, 0.4399, 0.07882, 0.3938, 0.09711, 0.3923, 0.09615, 0.4104, 0.0624, 0.4121, 0.06336, 0.4207, 0.111, 0.4196, 0.1104, 0.4399, 0.07882, 0.441, 0.07948, 0.3951, 0.09795, 0.3938, 0.09711, 0.4121, 0.06336, 0.4136, 0.06422, 0.4215, 0.1115, 0.4207, 0.111, 0.441, 0.07948, 0.442, 0.0801, 0.3963, 0.09866, 0.3951, 0.09795, 0.4136, 0.06422, 0.4149, 0.06495, 0.3769, 0.08657, 0.376, 0.08609, 0.392, 0.0522, 0.393, 0.0527, 0.3182, 0.1932, 0.319, 0.1959, 0.3059, 0.2, 0.2947, 0.3528, 0.3619, 0.3316, 0.3704, 0.3586, 0.3045, 0.3794, 0.4055, 0.47, 0.4047, 0.4673, 0.4178, 0.4632, 0.2835, 0.2488, 0.331, 0.2338, 0.3376, 0.2547, 0.2818, 0.2724, 0.3303, 0.4261, 0.3861, 0.4085, 0.3927, 0.4294, 0.3452, 0.4444, 0.3785, 0.2188, 0.331, 0.2338, 0.3256, 0.2165, 0.3629, 0.2048, 0.442, 0.3909, 0.3861, 0.4085, 0.3786, 0.3846, 0.4407, 0.365, 0.3059, 0.2, 0.319, 0.1959, 0.3216, 0.2039, 0.2958, 0.2119, 0.2883, 0.2283, 0.3256, 0.2165, 0.331, 0.2338, 0.2835, 0.2488, 0.3321, 0.1917, 0.319, 0.1959, 0.3182, 0.1932, 0.2958, 0.2119, 0.3216, 0.2039, 0.3256, 0.2165, 0.2883, 0.2283, 0.3477, 0.1959, 0.3216, 0.2039, 0.319, 0.1959, 0.3321, 0.1917, 0.3472, 0.1956, 0.2818, 0.2724, 0.3376, 0.2547, 0.3452, 0.2786, 0.2831, 0.2982, 0.3629, 0.2048, 0.3256, 0.2165, 0.3216, 0.2039, 0.3477, 0.1959, 0.4073, 0.2591, 0.3452, 0.2786, 0.3376, 0.2547, 0.3935, 0.2371, 0.3935, 0.2371, 0.3376, 0.2547, 0.331, 0.2338, 0.3785, 0.2188, 0.2875, 0.3254, 0.3534, 0.3046, 0.3619, 0.3316, 0.2947, 0.3528, 0.2831, 0.2982, 0.3452, 0.2786, 0.3534, 0.3046, 0.2875, 0.3254, 0.4363, 0.3378, 0.3704, 0.3586, 0.3619, 0.3316, 0.4291, 0.3104, 0.4193, 0.2838, 0.3534, 0.3046, 0.3452, 0.2786, 0.4073, 0.2591, 0.4407, 0.365, 0.3786, 0.3846, 0.3704, 0.3586, 0.4363, 0.3378, 0.3045, 0.3794, 0.3704, 0.3586, 0.3786, 0.3846, 0.3165, 0.4041, 0.3452, 0.4444, 0.3927, 0.4294, 0.3982, 0.4466, 0.3608, 0.4584, 0.3165, 0.4041, 0.3786, 0.3846, 0.3861, 0.4085, 0.3303, 0.4261, 0.3608, 0.4584, 0.3982, 0.4466, 0.4022, 0.4594, 0.3765, 0.4675, 0.4403, 0.4145, 0.3927, 0.4294, 0.3861, 0.4085, 0.442, 0.3909, 0.3765, 0.4675, 0.4022, 0.4594, 0.4047, 0.4673, 0.3916, 0.4714, 0.4355, 0.4349, 0.3982, 0.4466, 0.3927, 0.4294, 0.4403, 0.4145, 0.4178, 0.4632, 0.4047, 0.4673, 0.4022, 0.4594, 0.4279, 0.4513, 0.4279, 0.4513, 0.4022, 0.4594, 0.3982, 0.4466, 0.4355, 0.4349, 0.3916, 0.4714, 0.4047, 0.4673, 0.4055, 0.47, 0.618, 0.3761, 0.6158, 0.3802, 0.591, 0.3658, 0.5782, 0.355, 0.6204, 0.3719, 0.618, 0.3761, 0.5782, 0.355, 0.5946, 0.3593, 0.6145, 0.2705, 0.6173, 0.2696, 0.6166, 0.273, 0.6121, 0.2758, 0.5792, 0.2173, 0.577, 0.2212, 0.5718, 0.2127, 0.5729, 0.2075, 0.6111, 0.2708, 0.6145, 0.2705, 0.6121, 0.2758, 0.6071, 0.2779, 0.5821, 0.2134, 0.5792, 0.2173, 0.5729, 0.2075, 0.575, 0.2026, 0.5857, 0.2577, 0.5897, 0.2612, 0.5819, 0.2731, 0.578, 0.2694, 0.6072, 0.2702, 0.6111, 0.2708, 0.6071, 0.2779, 0.6019, 0.2789, 0.5856, 0.2096, 0.5821, 0.2134, 0.575, 0.2026, 0.578, 0.1982, 0.5822, 0.254, 0.5857, 0.2577, 0.578, 0.2694, 0.575, 0.265, 0.603, 0.2689, 0.6072, 0.2702, 0.6019, 0.2789, 0.5966, 0.279, 0.5896, 0.2061, 0.5856, 0.2096, 0.578, 0.1982, 0.5818, 0.1945, 0.5793, 0.2501, 0.5822, 0.254, 0.575, 0.265, 0.5729, 0.2601, 0.5985, 0.2669, 0.603, 0.2689, 0.5966, 0.279, 0.5913, 0.278, 0.5939, 0.203, 0.5896, 0.2061, 0.5818, 0.1945, 0.5863, 0.1915, 0.577, 0.2462, 0.5793, 0.2501, 0.5729, 0.2601, 0.5717, 0.2549, 0.594, 0.2644, 0.5985, 0.2669, 0.5913, 0.278, 0.5863, 0.276, 0.5984, 0.2004, 0.5939, 0.203, 0.5863, 0.1915, 0.5912, 0.1895, 0.5756, 0.2426, 0.577, 0.2462, 0.5717, 0.2549, 0.5716, 0.2496, 0.5897, 0.2612, 0.594, 0.2644, 0.5863, 0.276, 0.5819, 0.2731, 0.6028, 0.1984, 0.5984, 0.2004, 0.5912, 0.1895, 0.5965, 0.1885, 0.5751, 0.2392, 0.5756, 0.2426, 0.5716, 0.2496, 0.5725, 0.2443, 0.607, 0.1971, 0.6028, 0.1984, 0.5965, 0.1885, 0.6018, 0.1885, 0.5756, 0.2363, 0.5751, 0.2392, 0.5725, 0.2443, 0.5739, 0.2391, 0.6109, 0.1965, 0.607, 0.1971, 0.6018, 0.1885, 0.6071, 0.1896, 0.576, 0.2337, 0.5756, 0.2363, 0.5739, 0.2391, 0.5744, 0.2338, 0.6143, 0.1967, 0.6109, 0.1965, 0.6071, 0.1896, 0.612, 0.1916, 0.5756, 0.2311, 0.576, 0.2337, 0.5744, 0.2338, 0.574, 0.2285, 0.6171, 0.1976, 0.6143, 0.1967, 0.612, 0.1916, 0.6166, 0.1944, 0.5751, 0.2282, 0.5756, 0.2311, 0.574, 0.2285, 0.5725, 0.2233, 0.6193, 0.1992, 0.6171, 0.1976, 0.6166, 0.1944, 0.6207, 0.1978, 0.5756, 0.2249, 0.5751, 0.2282, 0.5725, 0.2233, 0.5717, 0.2181, 0.6173, 0.2696, 0.6194, 0.268, 0.6207, 0.2696, 0.6166, 0.273, 0.577, 0.2212, 0.5756, 0.2249, 0.5717, 0.2181, 0.5718, 0.2127, 0.6445, 0.1878, 0.6355, 0.1883, 0.6372, 0.1599, 0.6431, 0.1599, 0.6055, 0.1062, 0.6111, 0.101, 0.6136, 0.1039, 0.6089, 0.1092, 0.6107, 0.06943, 0.6184, 0.06558, 0.6272, 0.09148, 0.6218, 0.09391, 0.6909, 0.1692, 0.6838, 0.1732, 0.6724, 0.1492, 0.679, 0.1444, 0.6035, 0.07384, 0.6107, 0.06943, 0.6218, 0.09391, 0.6164, 0.09708, 0.6982, 0.1654, 0.6909, 0.1692, 0.679, 0.1444, 0.6867, 0.1378, 0.5969, 0.0786, 0.6035, 0.07384, 0.6164, 0.09708, 0.6111, 0.101, 0.7062, 0.1625, 0.6982, 0.1654, 0.6867, 0.1378, 0.6974, 0.1285, 0.5904, 0.08352, 0.5969, 0.0786, 0.6111, 0.101, 0.6055, 0.1062, 0.6969, 0.0721, 0.7062, 0.07457, 0.6973, 0.1146, 0.6857, 0.1055, 0.5838, 0.08836, 0.5904, 0.08352, 0.6055, 0.1062, 0.5992, 0.1131, 0.6881, 0.06928, 0.6969, 0.0721, 0.6857, 0.1055, 0.677, 0.09935, 0.5761, 0.09273, 0.5838, 0.08836, 0.5992, 0.1131, 0.5909, 0.1261, 0.6795, 0.06663, 0.6881, 0.06928, 0.677, 0.09935, 0.6696, 0.09513, 0.5809, 0.1714, 0.5716, 0.1667, 0.5909, 0.1261, 0.5996, 0.1392, 0.671, 0.0628, 0.6795, 0.06663, 0.6696, 0.09513, 0.6629, 0.09225, 0.5898, 0.1761, 0.5809, 0.1714, 0.5996, 0.1392, 0.6066, 0.1462, 0.6619, 0.06128, 0.671, 0.0628, 0.6629, 0.09225, 0.6566, 0.09016, 0.5988, 0.1803, 0.5898, 0.1761, 0.6066, 0.1462, 0.6131, 0.1512, 0.6529, 0.06064, 0.6619, 0.06128, 0.6566, 0.09016, 0.6504, 0.08894, 0.6532, 0.1862, 0.6445, 0.1878, 0.6431, 0.1599, 0.649, 0.1593, 0.6078, 0.1837, 0.5988, 0.1803, 0.6131, 0.1512, 0.6192, 0.1547, 0.644, 0.06091, 0.6529, 0.06064, 0.6504, 0.08894, 0.6444, 0.08848, 0.6614, 0.1838, 0.6532, 0.1862, 0.649, 0.1593, 0.6548, 0.1579, 0.617, 0.1863, 0.6078, 0.1837, 0.6192, 0.1547, 0.6252, 0.1573, 0.6355, 0.06209, 0.644, 0.06091, 0.6444, 0.08848, 0.6385, 0.08876, 0.6693, 0.1808, 0.6614, 0.1838, 0.6548, 0.1579, 0.6606, 0.1557, 0.6263, 0.1879, 0.617, 0.1863, 0.6252, 0.1573, 0.6313, 0.159, 0.6266, 0.06244, 0.6355, 0.06209, 0.6385, 0.08876, 0.6328, 0.08982, 0.6767, 0.1771, 0.6693, 0.1808, 0.6606, 0.1557, 0.6664, 0.1528, 0.6355, 0.1883, 0.6263, 0.1879, 0.6313, 0.159, 0.6372, 0.1599, 0.6184, 0.06558, 0.6266, 0.06244, 0.6328, 0.08982, 0.6272, 0.09148, 0.6838, 0.1732, 0.6767, 0.1771, 0.6664, 0.1528, 0.6724, 0.1492, 0.6154, 0.1479, 0.6262, 0.1368, 0.6289, 0.1395, 0.621, 0.1515, 0.6857, 0.1055, 0.6973, 0.1146, 0.6903, 0.1217, 0.6811, 0.1104, 0.5992, 0.1131, 0.6055, 0.1062, 0.6089, 0.1092, 0.604, 0.1162, 0.677, 0.09935, 0.6857, 0.1055, 0.6811, 0.1104, 0.6741, 0.1035, 0.5909, 0.1261, 0.5992, 0.1131, 0.604, 0.1162, 0.601, 0.126, 0.6696, 0.09513, 0.677, 0.09935, 0.6741, 0.1035, 0.6676, 0.09889, 0.5996, 0.1392, 0.5909, 0.1261, 0.601, 0.126, 0.6045, 0.1358, 0.6629, 0.09225, 0.6696, 0.09513, 0.6676, 0.09889, 0.6615, 0.09581, 0.6066, 0.1462, 0.5996, 0.1392, 0.6045, 0.1358, 0.61, 0.1428, 0.6566, 0.09016, 0.6629, 0.09225, 0.6615, 0.09581, 0.6557, 0.0936, 0.6131, 0.1512, 0.6066, 0.1462, 0.61, 0.1428, 0.6154, 0.1479, 0.6504, 0.08894, 0.6566, 0.09016, 0.6557, 0.0936, 0.6499, 0.09228, 0.649, 0.1593, 0.6431, 0.1599, 0.643, 0.1567, 0.6484, 0.1561, 0.6192, 0.1547, 0.6131, 0.1512, 0.6154, 0.1479, 0.621, 0.1515, 0.6444, 0.08848, 0.6504, 0.08894, 0.6499, 0.09228, 0.6443, 0.09171, 0.6548, 0.1579, 0.649, 0.1593, 0.6484, 0.1561, 0.6538, 0.1547, 0.6252, 0.1573, 0.6192, 0.1547, 0.621, 0.1515, 0.6265, 0.1541, 0.6385, 0.08876, 0.6444, 0.08848, 0.6443, 0.09171, 0.6389, 0.092, 0.6606, 0.1557, 0.6548, 0.1579, 0.6538, 0.1547, 0.6592, 0.1526, 0.6313, 0.159, 0.6252, 0.1573, 0.6265, 0.1541, 0.632, 0.1557, 0.6328, 0.08982, 0.6385, 0.08876, 0.6389, 0.092, 0.6336, 0.0929, 0.6664, 0.1528, 0.6606, 0.1557, 0.6592, 0.1526, 0.6645, 0.1496, 0.6372, 0.1599, 0.6313, 0.159, 0.632, 0.1557, 0.6375, 0.1566, 0.6272, 0.09148, 0.6328, 0.08982, 0.6336, 0.0929, 0.6283, 0.09448, 0.6724, 0.1492, 0.6664, 0.1528, 0.6645, 0.1496, 0.6701, 0.1458, 0.6431, 0.1599, 0.6372, 0.1599, 0.6375, 0.1566, 0.643, 0.1567, 0.6218, 0.09391, 0.6272, 0.09148, 0.6283, 0.09448, 0.6234, 0.09688, 0.679, 0.1444, 0.6724, 0.1492, 0.6701, 0.1458, 0.6758, 0.1407, 0.6164, 0.09708, 0.6218, 0.09391, 0.6234, 0.09688, 0.6184, 0.09995, 0.6867, 0.1378, 0.679, 0.1444, 0.6758, 0.1407, 0.682, 0.1335, 0.6111, 0.101, 0.6164, 0.09708, 0.6184, 0.09995, 0.6136, 0.1039, 0.6974, 0.1285, 0.6867, 0.1378, 0.682, 0.1335, 0.6903, 0.1217, 0.6089, 0.1092, 0.6233, 0.1169, 0.6222, 0.1209, 0.604, 0.1162, 0.6136, 0.1039, 0.6251, 0.1135, 0.6233, 0.1169, 0.6089, 0.1092, 0.6184, 0.09995, 0.6274, 0.1106, 0.6251, 0.1135, 0.6136, 0.1039, 0.6557, 0.0936, 0.6505, 0.1071, 0.647, 0.1059, 0.6499, 0.09228, 0.6443, 0.09171, 0.6435, 0.1052, 0.6399, 0.1051, 0.6389, 0.092, 0.643, 0.1567, 0.6421, 0.1436, 0.6456, 0.143, 0.6484, 0.1561, 0.6456, 0.143, 0.6489, 0.1418, 0.6538, 0.1547, 0.6484, 0.1561, 0.6489, 0.1418, 0.6521, 0.14, 0.6592, 0.1526, 0.6538, 0.1547, 0.6521, 0.14, 0.6552, 0.1376, 0.6645, 0.1496, 0.6592, 0.1526, 0.6552, 0.1376, 0.6579, 0.1346, 0.6701, 0.1458, 0.6645, 0.1496, 0.6579, 0.1346, 0.6601, 0.1311, 0.6758, 0.1407, 0.6701, 0.1458, 0.6601, 0.1311, 0.6617, 0.127, 0.682, 0.1335, 0.6758, 0.1407, 0.6617, 0.127, 0.6624, 0.1226, 0.6903, 0.1217, 0.682, 0.1335, 0.6624, 0.1226, 0.6614, 0.1183, 0.6811, 0.1104, 0.6903, 0.1217, 0.6614, 0.1183, 0.6595, 0.1146, 0.6741, 0.1035, 0.6811, 0.1104, 0.6595, 0.1146, 0.6569, 0.1115, 0.6676, 0.09889, 0.6741, 0.1035, 0.6569, 0.1115, 0.6538, 0.109, 0.6615, 0.09581, 0.6676, 0.09889, 0.6538, 0.109, 0.6505, 0.1071, 0.6557, 0.0936, 0.6615, 0.09581, 0.6421, 0.1436, 0.643, 0.1567, 0.6375, 0.1566, 0.6387, 0.1435, 0.6387, 0.1435, 0.6375, 0.1566, 0.632, 0.1557, 0.6353, 0.1428, 0.6353, 0.1428, 0.632, 0.1557, 0.6265, 0.1541, 0.632, 0.1415, 0.632, 0.1415, 0.6265, 0.1541, 0.621, 0.1515, 0.6289, 0.1395, 0.604, 0.1162, 0.6222, 0.1209, 0.622, 0.1253, 0.601, 0.126, 0.622, 0.1253, 0.6226, 0.1296, 0.6045, 0.1358, 0.601, 0.126, 0.6226, 0.1296, 0.624, 0.1335, 0.61, 0.1428, 0.6045, 0.1358, 0.624, 0.1335, 0.6262, 0.1368, 0.6154, 0.1479, 0.61, 0.1428, 0.6389, 0.092, 0.6399, 0.1051, 0.6365, 0.1056, 0.6336, 0.0929, 0.6365, 0.1056, 0.6332, 0.1067, 0.6283, 0.09448, 0.6336, 0.0929, 0.6332, 0.1067, 0.6302, 0.1084, 0.6234, 0.09688, 0.6283, 0.09448, 0.6302, 0.1084, 0.6274, 0.1106, 0.6184, 0.09995, 0.6234, 0.09688, 0.6499, 0.09228, 0.647, 0.1059, 0.6435, 0.1052, 0.6443, 0.09171, 0.6111, 0.3373, 0.6094, 0.3324, 0.6138, 0.3306, 0.6164, 0.335, 0.6054, 0.3385, 0.6047, 0.3333, 0.6094, 0.3324, 0.6111, 0.3373, 0.621, 0.3317, 0.6177, 0.3279, 0.621, 0.3246, 0.6248, 0.3277, 0.6301, 0.318, 0.6253, 0.3164, 0.6261, 0.3117, 0.6313, 0.3123, 0.6248, 0.3277, 0.621, 0.3246, 0.6235, 0.3207, 0.6279, 0.3232, 0.6313, 0.3123, 0.6261, 0.3117, 0.626, 0.3069, 0.6313, 0.3065, 0.6279, 0.3232, 0.6235, 0.3207, 0.6253, 0.3164, 0.6301, 0.318, 0.6313, 0.3065, 0.626, 0.3069, 0.625, 0.3021, 0.6301, 0.3008, 0.6205, 0.2862, 0.6169, 0.2902, 0.6128, 0.2874, 0.6156, 0.2829, 0.6301, 0.3008, 0.625, 0.3021, 0.6231, 0.2977, 0.6279, 0.2953, 0.5986, 0.2792, 0.5988, 0.2844, 0.5941, 0.2853, 0.5928, 0.2802, 0.6279, 0.2953, 0.6231, 0.2977, 0.6203, 0.2936, 0.6246, 0.2904, 0.5822, 0.2855, 0.5856, 0.2898, 0.5822, 0.2932, 0.5778, 0.2897, 0.6246, 0.2904, 0.6203, 0.2936, 0.6169, 0.2902, 0.6205, 0.2862, 0.5778, 0.2897, 0.5822, 0.2932, 0.5795, 0.2973, 0.5746, 0.2949, 0.5928, 0.2802, 0.5941, 0.2853, 0.5896, 0.2871, 0.5873, 0.2823, 0.6164, 0.335, 0.6138, 0.3306, 0.6177, 0.3279, 0.621, 0.3317, 0.5725, 0.3006, 0.5777, 0.3018, 0.5769, 0.3066, 0.5716, 0.3064, 0.5873, 0.2823, 0.5896, 0.2871, 0.5856, 0.2898, 0.5822, 0.2855, 0.6156, 0.2829, 0.6128, 0.2874, 0.6084, 0.2855, 0.6102, 0.2806, 0.5716, 0.3064, 0.5769, 0.3066, 0.577, 0.3114, 0.5718, 0.3122, 0.5746, 0.2949, 0.5795, 0.2973, 0.5777, 0.3018, 0.5725, 0.3006, 0.6102, 0.2806, 0.6084, 0.2855, 0.6036, 0.2845, 0.6044, 0.2793, 0.5718, 0.3122, 0.577, 0.3114, 0.5781, 0.3161, 0.5732, 0.318, 0.5833, 0.3322, 0.5864, 0.3279, 0.5905, 0.3305, 0.5883, 0.3354, 0.6044, 0.2793, 0.6036, 0.2845, 0.5988, 0.2844, 0.5986, 0.2792, 0.5756, 0.3233, 0.5801, 0.3205, 0.5829, 0.3245, 0.579, 0.3281, 0.5938, 0.3375, 0.595, 0.3324, 0.5998, 0.3333, 0.5995, 0.3386, 0.5732, 0.318, 0.5781, 0.3161, 0.5801, 0.3205, 0.5756, 0.3233, 0.579, 0.3281, 0.5829, 0.3245, 0.5864, 0.3279, 0.5833, 0.3322, 0.5995, 0.3386, 0.5998, 0.3333, 0.6047, 0.3333, 0.6054, 0.3385, 0.5883, 0.3354, 0.5905, 0.3305, 0.595, 0.3324, 0.5938, 0.3375, 0.6248, 0.3738, 0.6228, 0.3788, 0.6198, 0.3832, 0.6158, 0.3802, 0.618, 0.3761, 0.6204, 0.3719, 0.6198, 0.3832, 0.616, 0.387, 0.6116, 0.39, 0.6066, 0.392, 0.6014, 0.393, 0.596, 0.393, 0.5908, 0.392, 0.5858, 0.39, 0.5814, 0.387, 0.591, 0.3658, 0.6158, 0.3802, 0.6066, 0.3398, 0.6116, 0.3419, 0.616, 0.3448, 0.6198, 0.3486, 0.6228, 0.3531, 0.6248, 0.358, 0.6258, 0.3632, 0.6258, 0.3686, 0.6248, 0.3738, 0.6204, 0.3719, 0.5946, 0.3593, 0.5747, 0.3531, 0.5776, 0.3486, 0.5814, 0.3449, 0.5859, 0.3419, 0.5908, 0.3398, 0.596, 0.3388, 0.6014, 0.3388, 0.6066, 0.3398, 0.5946, 0.3593, 0.5782, 0.355, 0.5814, 0.387, 0.5776, 0.3832, 0.5747, 0.3787, 0.5726, 0.3738, 0.5716, 0.3686, 0.5716, 0.3632, 0.5726, 0.358, 0.5747, 0.3531, 0.5782, 0.355, 0.591, 0.3658, 0.05658, 0.3953, 0.09054, 0.4185, 0.08778, 0.4225, 0.05387, 0.3992, 0.05387, 0.3992, 0.08778, 0.4225, 0.0725, 0.4452, 0.03803, 0.4231, 0.08557, 0.3545, 0.119, 0.3778, 0.1088, 0.3922, 0.07569, 0.3681, 0.07569, 0.3681, 0.1088, 0.3922, 0.0932, 0.4146, 0.05924, 0.3914, 0.09054, 0.4185, 0.0932, 0.4146, 0.2084, 0.4935, 0.2057, 0.4974, 0.2084, 0.4935, 0.2235, 0.4714, 0.3126, 0.5329, 0.2981, 0.5549, 0.0932, 0.4146, 0.1088, 0.3922, 0.2235, 0.4714, 0.2084, 0.4935, 0.0725, 0.4452, 0.08778, 0.4225, 0.203, 0.5014, 0.1878, 0.5235, 0.06279, 0.46, 0.0725, 0.4452, 0.1878, 0.5235, 0.1787, 0.5373, 0.2689, 0.5969, 0.2773, 0.5843, 0.3751, 0.6492, 0.3672, 0.6607, 0.1878, 0.5235, 0.203, 0.5014, 0.2927, 0.5628, 0.2773, 0.5843, 0.1787, 0.5373, 0.1878, 0.5235, 0.2773, 0.5843, 0.2689, 0.5969, 0.2057, 0.4974, 0.2084, 0.4935, 0.2981, 0.5549, 0.2954, 0.5588, 0.3925, 0.6254, 0.3951, 0.6216, 0.4675, 0.671, 0.4648, 0.6749, 0.2954, 0.5588, 0.2981, 0.5549, 0.3951, 0.6216, 0.3925, 0.6254, 0.2981, 0.5549, 0.3126, 0.5329, 0.4084, 0.6006, 0.3951, 0.6216, 0.2773, 0.5843, 0.2927, 0.5628, 0.3899, 0.6292, 0.3751, 0.6492, 0.5595, 0.7341, 0.5719, 0.7145, 0.6573, 0.7758, 0.6464, 0.7935, 0.3951, 0.6216, 0.4084, 0.6006, 0.4804, 0.6511, 0.4675, 0.671, 0.3751, 0.6492, 0.3899, 0.6292, 0.4621, 0.6789, 0.4482, 0.6981, 0.3672, 0.6607, 0.3751, 0.6492, 0.4482, 0.6981, 0.4399, 0.7102, 0.6197, 0.8296, 0.6284, 0.8179, 0.7572, 0.9064, 0.7482, 0.9176, 0.5403, 0.7605, 0.5541, 0.742, 0.641, 0.8014, 0.6284, 0.8179, 0.5315, 0.7729, 0.5403, 0.7605, 0.6284, 0.8179, 0.6197, 0.8296, 0.5567, 0.7382, 0.5595, 0.7341, 0.6464, 0.7935, 0.6437, 0.7975, 0.7762, 0.8824, 0.7863, 0.8638, 0.8436, 0.9051, 0.8337, 0.9219, 0.6437, 0.7975, 0.6464, 0.7935, 0.7762, 0.8824, 0.7735, 0.8864, 0.6464, 0.7935, 0.6573, 0.7758, 0.7863, 0.8638, 0.7762, 0.8824, 0.6284, 0.8179, 0.641, 0.8014, 0.7708, 0.8903, 0.7572, 0.9064, 0.8163, 0.9449, 0.8284, 0.9295, 0.8815, 0.9602, 0.8523, 0.9665, 0.7572, 0.9064, 0.7708, 0.8903, 0.8284, 0.9295, 0.8163, 0.9449, 0.7482, 0.9176, 0.7572, 0.9064, 0.8163, 0.9449, 0.8076, 0.9566, 0.7735, 0.8864, 0.7762, 0.8824, 0.8337, 0.9219, 0.831, 0.9257, 0.4648, 0.6749, 0.4675, 0.671, 0.5595, 0.7341, 0.5567, 0.7382, 0.4399, 0.7102, 0.4482, 0.6981, 0.5403, 0.7605, 0.5315, 0.7729, 0.4482, 0.6981, 0.4621, 0.6789, 0.5541, 0.742, 0.5403, 0.7605, 0.4675, 0.671, 0.4804, 0.6511, 0.5719, 0.7145, 0.5595, 0.7341, 0.8076, 0.9566, 0.8163, 0.9449, 0.8523, 0.9665, 0.8278, 0.9669, 0.831, 0.9257, 0.8337, 0.9219, 0.8815, 0.9602, 0.8337, 0.9219, 0.8436, 0.9051, 0.8767, 0.9308, 0.8815, 0.9602, 0.8284, 0.9295, 0.831, 0.9257, 0.8815, 0.9602, 0.8436, 0.9051, 0.8514, 0.8927, 0.8683, 0.9078, 0.8767, 0.9308, 0.4804, 0.6511, 0.4887, 0.639, 0.5802, 0.7017, 0.5719, 0.7145, 0.4621, 0.6789, 0.4648, 0.6749, 0.5567, 0.7382, 0.5541, 0.742, 0.7708, 0.8903, 0.7735, 0.8864, 0.831, 0.9257, 0.8284, 0.9295, 0.7863, 0.8638, 0.7936, 0.8513, 0.8514, 0.8927, 0.8436, 0.9051, 0.641, 0.8014, 0.6437, 0.7975, 0.7735, 0.8864, 0.7708, 0.8903, 0.5541, 0.742, 0.5567, 0.7382, 0.6437, 0.7975, 0.641, 0.8014, 0.5719, 0.7145, 0.5802, 0.7017, 0.665, 0.7634, 0.6573, 0.7758, 0.6573, 0.7758, 0.665, 0.7634, 0.7936, 0.8513, 0.7863, 0.8638, 0.4084, 0.6006, 0.4162, 0.5891, 0.4887, 0.639, 0.4804, 0.6511, 0.2927, 0.5628, 0.2954, 0.5588, 0.3925, 0.6254, 0.3899, 0.6292, 0.3899, 0.6292, 0.3925, 0.6254, 0.4648, 0.6749, 0.4621, 0.6789, 0.203, 0.5014, 0.2057, 0.4974, 0.2954, 0.5588, 0.2927, 0.5628, 0.2235, 0.4714, 0.233, 0.458, 0.3213, 0.5205, 0.3126, 0.5329, 0.3126, 0.5329, 0.3213, 0.5205, 0.4162, 0.5891, 0.4084, 0.6006, 0.1088, 0.3922, 0.119, 0.3778, 0.233, 0.458, 0.2235, 0.4714, 0.08778, 0.4225, 0.09054, 0.4185, 0.2057, 0.4974, 0.203, 0.5014, 0.03803, 0.4231, 0.0725, 0.4452, 0.06279, 0.46, 0.02892, 0.4373, 0.05924, 0.3914, 0.0932, 0.4146, 0.09054, 0.4185, 0.05658, 0.3953])
me_cylinder_001.materials.append(None)
me_cylinder_001.use_remesh_preserve_volume = False
me_cylinder_001.use_remesh_preserve_attributes = False
me_cylinder_001.use_mirror_vertex_groups = False
me_cylinder_001.use_paint_bone_selection = False
me_cylinder_001.use_paint_mask = True
me_cylinder_001.update()

# ---- objects
ob_hemi = bpy.data.objects.new('Hemi', light_hemi)
ob_lamp = bpy.data.objects.new('Lamp', light_lamp)
ob_camera = bpy.data.objects.new('Camera', cam_camera)
ob_katana = bpy.data.objects.new('Katana', me_cylinder_001)

# ---- transforms, parenting, visibility, modifiers, constraints
ob_hemi.location = (-4.098, 0.0, 5.751)
ob_hemi.lineart.crease_threshold = 0.0
ob_lamp.location = (4.076, 1.005, 5.904)
ob_lamp.rotation_euler = (0.6503, 0.05522, 1.866)
ob_lamp.lock_rotations_4d = False
ob_lamp.empty_display_type = 'ARROWS'
ob_lamp.color = (0.0, 0.0, 0.0, 0.0)
ob_lamp.lineart.crease_threshold = 0.0
ob_camera.location = (7.481, -6.508, 5.344)
ob_camera.rotation_euler = (1.109, 0.0, 0.8149)
ob_camera.lock_rotations_4d = False
ob_camera.empty_display_type = 'ARROWS'
ob_camera.color = (0.0, 0.0, 0.0, 0.0)
ob_camera.display_type = 'WIRE'
ob_camera.lineart.crease_threshold = 0.0
ob_katana.location = (0.0, 0.0, 0.0)
ob_katana.scale = (1.007, 1.007, 1.007)
ob_katana.lineart.crease_threshold = 0.0
ob_katana.material_slots[0].link = 'OBJECT'; ob_katana.material_slots[0].material = mat_katanadiffuse
_m = ob_katana.modifiers.new('Multires', 'MULTIRES')
_m.uv_smooth = 'PRESERVE_CORNERS'
_m.quality = 3
_m.levels = 2
_m.sculpt_levels = 3
_m.render_levels = 3
_m.show_only_control_edges = False

# ---- collection membership
col_collection_1.objects.link(ob_hemi)
col_collection_1.objects.link(ob_lamp)
col_collection_1.objects.link(ob_camera)
col_collection_1.objects.link(ob_katana)

# ---- scene / render settings (as saved in the file)
scene.camera = ob_camera
scene.frame_start = 1; scene.frame_end = 250; scene.frame_set(1)
scene.render.engine = 'BLENDER_EEVEE_NEXT'
scene.render.resolution_percentage = 50
scene.render.dither_intensity = 0.0
scene.cycles.use_denoising = False
scene.cycles.samples = 128
scene.cycles.sampling_pattern = 'TABULATED_SOBOL'
scene.cycles.light_sampling_threshold = 0.0
scene.cycles.use_adaptive_sampling = False
scene.cycles.use_light_tree = False
scene.cycles.blur_glossy = 0.0
scene.cycles.sample_clamp_indirect = 0.0
scene.view_settings.view_transform = 'Standard'
bpy.context.view_layer.update()
